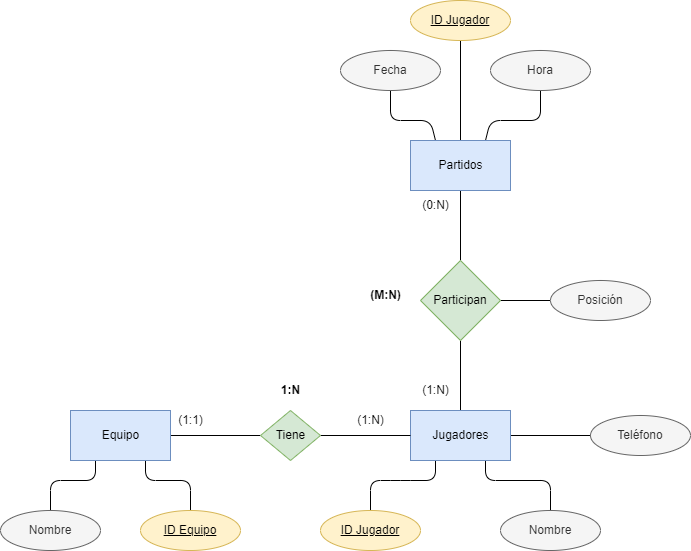

The diagram above was exported from draw.io. Its source (the exported page's mxGraphModel, read from the mxfile embedded in the PNG):
<mxGraphModel dx="1682" dy="1699" grid="1" gridSize="10" guides="1" tooltips="1" connect="1" arrows="1" fold="1" page="1" pageScale="1" pageWidth="850" pageHeight="1100" math="0" shadow="0">
  <root>
    <mxCell id="0" />
    <mxCell id="1" parent="0" />
    <mxCell id="5" style="edgeStyle=none;html=1;entryX=0;entryY=0.5;entryDx=0;entryDy=0;fontColor=#000000;endArrow=none;endFill=0;" parent="1" source="2" target="4" edge="1">
      <mxGeometry relative="1" as="geometry" />
    </mxCell>
    <mxCell id="12" style="html=1;exitX=0.25;exitY=1;exitDx=0;exitDy=0;entryX=0.5;entryY=0;entryDx=0;entryDy=0;fontColor=#000000;endArrow=none;endFill=0;" parent="1" source="2" target="11" edge="1">
      <mxGeometry relative="1" as="geometry">
        <Array as="points">
          <mxPoint x="45" y="310" />
          <mxPoint y="310" />
        </Array>
      </mxGeometry>
    </mxCell>
    <mxCell id="31" style="edgeStyle=none;html=1;exitX=0.75;exitY=1;exitDx=0;exitDy=0;entryX=0.5;entryY=0;entryDx=0;entryDy=0;fontColor=#FFFFFF;endArrow=none;endFill=0;" parent="1" source="2" target="7" edge="1">
      <mxGeometry relative="1" as="geometry">
        <Array as="points">
          <mxPoint x="95" y="310" />
          <mxPoint x="140" y="310" />
        </Array>
      </mxGeometry>
    </mxCell>
    <mxCell id="2" value="&lt;font color=&quot;#000000&quot;&gt;Equipo&lt;/font&gt;" style="html=1;dashed=0;whitespace=wrap;fillColor=#dae8fc;strokeColor=#6c8ebf;" parent="1" vertex="1">
      <mxGeometry x="20" y="240" width="100" height="50" as="geometry" />
    </mxCell>
    <mxCell id="18" value="" style="edgeStyle=none;html=1;fontColor=#FFFFFF;endArrow=none;endFill=0;" parent="1" source="3" target="17" edge="1">
      <mxGeometry relative="1" as="geometry" />
    </mxCell>
    <mxCell id="33" style="edgeStyle=none;html=1;exitX=0.25;exitY=1;exitDx=0;exitDy=0;fontColor=#FFFFFF;endArrow=none;endFill=0;entryX=0.5;entryY=0;entryDx=0;entryDy=0;" parent="1" source="3" target="36" edge="1">
      <mxGeometry relative="1" as="geometry">
        <mxPoint x="350" y="340" as="targetPoint" />
        <Array as="points">
          <mxPoint x="385" y="310" />
          <mxPoint x="350" y="310" />
          <mxPoint x="320" y="310" />
        </Array>
      </mxGeometry>
    </mxCell>
    <mxCell id="38" style="edgeStyle=none;html=1;exitX=0.75;exitY=1;exitDx=0;exitDy=0;entryX=0.5;entryY=0;entryDx=0;entryDy=0;fontColor=#000000;endArrow=none;endFill=0;" parent="1" source="3" target="35" edge="1">
      <mxGeometry relative="1" as="geometry">
        <Array as="points">
          <mxPoint x="435" y="310" />
          <mxPoint x="500" y="310" />
        </Array>
      </mxGeometry>
    </mxCell>
    <mxCell id="39" style="edgeStyle=none;html=1;fontColor=#000000;endArrow=none;endFill=0;" parent="1" source="3" edge="1">
      <mxGeometry relative="1" as="geometry">
        <mxPoint x="550.0000000000002" y="264.9999999999998" as="targetPoint" />
      </mxGeometry>
    </mxCell>
    <mxCell id="3" value="&lt;font color=&quot;#000000&quot;&gt;Jugadores&lt;/font&gt;" style="html=1;dashed=0;whitespace=wrap;fillColor=#dae8fc;strokeColor=#6c8ebf;" parent="1" vertex="1">
      <mxGeometry x="360" y="240" width="100" height="50" as="geometry" />
    </mxCell>
    <mxCell id="6" style="edgeStyle=none;html=1;exitX=1;exitY=0.5;exitDx=0;exitDy=0;entryX=0;entryY=0.5;entryDx=0;entryDy=0;fontColor=#000000;endArrow=none;endFill=0;" parent="1" source="4" target="3" edge="1">
      <mxGeometry relative="1" as="geometry" />
    </mxCell>
    <mxCell id="4" value="&lt;font color=&quot;#000000&quot;&gt;Tiene&lt;/font&gt;" style="shape=rhombus;html=1;dashed=0;whitespace=wrap;perimeter=rhombusPerimeter;fillColor=#d5e8d4;strokeColor=#82b366;" parent="1" vertex="1">
      <mxGeometry x="210" y="240" width="60" height="50" as="geometry" />
    </mxCell>
    <mxCell id="7" value="&lt;font color=&quot;#000000&quot;&gt;ID Equipo&lt;/font&gt;" style="ellipse;whiteSpace=wrap;html=1;align=center;fontStyle=4;fillColor=#fff2cc;strokeColor=#d6b656;" parent="1" vertex="1">
      <mxGeometry x="90" y="340" width="100" height="40" as="geometry" />
    </mxCell>
    <mxCell id="11" value="Nombre" style="ellipse;whiteSpace=wrap;html=1;align=center;fillColor=#f5f5f5;strokeColor=#666666;fontColor=#333333;" parent="1" vertex="1">
      <mxGeometry x="-50" y="340" width="100" height="40" as="geometry" />
    </mxCell>
    <mxCell id="14" value="(1:N)" style="text;html=1;align=center;verticalAlign=middle;resizable=0;points=[];autosize=1;strokeColor=none;fillColor=none;fontColor=#000000;" parent="1" vertex="1">
      <mxGeometry x="295" y="235" width="50" height="30" as="geometry" />
    </mxCell>
    <mxCell id="15" value="&lt;font color=&quot;#000000&quot;&gt;(1:1)&lt;/font&gt;" style="text;html=1;align=center;verticalAlign=middle;resizable=0;points=[];autosize=1;strokeColor=none;fillColor=none;fontColor=#FFFFFF;" parent="1" vertex="1">
      <mxGeometry x="115" y="235" width="50" height="30" as="geometry" />
    </mxCell>
    <mxCell id="16" value="&lt;b&gt;&lt;font color=&quot;#000000&quot;&gt;1:N&lt;/font&gt;&lt;/b&gt;" style="text;html=1;align=center;verticalAlign=middle;resizable=0;points=[];autosize=1;strokeColor=none;fillColor=none;fontColor=#FFFFFF;" parent="1" vertex="1">
      <mxGeometry x="220" y="205" width="40" height="30" as="geometry" />
    </mxCell>
    <mxCell id="23" style="edgeStyle=none;html=1;entryX=0.5;entryY=1;entryDx=0;entryDy=0;fontColor=#000000;endArrow=none;endFill=0;" parent="1" source="17" target="22" edge="1">
      <mxGeometry relative="1" as="geometry" />
    </mxCell>
    <mxCell id="32" style="edgeStyle=none;html=1;entryX=0;entryY=0.5;entryDx=0;entryDy=0;fontColor=#FFFFFF;endArrow=none;endFill=0;" parent="1" source="17" target="29" edge="1">
      <mxGeometry relative="1" as="geometry" />
    </mxCell>
    <mxCell id="17" value="&lt;font color=&quot;#000000&quot;&gt;Participan&lt;/font&gt;" style="rhombus;whiteSpace=wrap;html=1;fillColor=#d5e8d4;strokeColor=#82b366;dashed=0;" parent="1" vertex="1">
      <mxGeometry x="370" y="90" width="80" height="80" as="geometry" />
    </mxCell>
    <mxCell id="41" style="edgeStyle=none;html=1;exitX=0.25;exitY=0;exitDx=0;exitDy=0;entryX=0.5;entryY=1;entryDx=0;entryDy=0;fontColor=#000000;endArrow=none;endFill=0;" parent="1" source="22" target="26" edge="1">
      <mxGeometry relative="1" as="geometry">
        <Array as="points">
          <mxPoint x="380" y="-50" />
          <mxPoint x="340" y="-50" />
        </Array>
      </mxGeometry>
    </mxCell>
    <mxCell id="42" style="edgeStyle=none;html=1;exitX=0.75;exitY=0;exitDx=0;exitDy=0;entryX=0.5;entryY=1;entryDx=0;entryDy=0;fontColor=#000000;endArrow=none;endFill=0;" parent="1" source="22" target="27" edge="1">
      <mxGeometry relative="1" as="geometry">
        <Array as="points">
          <mxPoint x="440" y="-50" />
          <mxPoint x="490" y="-50" />
        </Array>
      </mxGeometry>
    </mxCell>
    <mxCell id="47" style="edgeStyle=none;html=1;" parent="1" source="22" edge="1">
      <mxGeometry relative="1" as="geometry">
        <mxPoint x="410" y="-150" as="targetPoint" />
      </mxGeometry>
    </mxCell>
    <mxCell id="22" value="&lt;font color=&quot;#000000&quot;&gt;Partidos&lt;/font&gt;" style="html=1;dashed=0;whitespace=wrap;fillColor=#dae8fc;strokeColor=#6c8ebf;" parent="1" vertex="1">
      <mxGeometry x="360" y="-30" width="100" height="50" as="geometry" />
    </mxCell>
    <mxCell id="26" value="Fecha" style="ellipse;whiteSpace=wrap;html=1;align=center;fontColor=#333333;fillColor=#f5f5f5;strokeColor=#666666;" parent="1" vertex="1">
      <mxGeometry x="290" y="-120" width="100" height="40" as="geometry" />
    </mxCell>
    <mxCell id="27" value="Hora" style="ellipse;whiteSpace=wrap;html=1;align=center;fontColor=#333333;fillColor=#f5f5f5;strokeColor=#666666;" parent="1" vertex="1">
      <mxGeometry x="440" y="-120" width="100" height="40" as="geometry" />
    </mxCell>
    <mxCell id="29" value="Posición" style="ellipse;whiteSpace=wrap;html=1;align=center;fontColor=#333333;fillColor=#f5f5f5;strokeColor=#666666;" parent="1" vertex="1">
      <mxGeometry x="500" y="110" width="100" height="40" as="geometry" />
    </mxCell>
    <mxCell id="35" value="Nombre" style="ellipse;whiteSpace=wrap;html=1;align=center;fontColor=#333333;fillColor=#f5f5f5;strokeColor=#666666;" parent="1" vertex="1">
      <mxGeometry x="450" y="340" width="100" height="40" as="geometry" />
    </mxCell>
    <mxCell id="36" value="&lt;font color=&quot;#000000&quot;&gt;ID Jugador&lt;/font&gt;" style="ellipse;whiteSpace=wrap;html=1;align=center;fontStyle=4;fillColor=#fff2cc;strokeColor=#d6b656;" parent="1" vertex="1">
      <mxGeometry x="270" y="340" width="100" height="40" as="geometry" />
    </mxCell>
    <mxCell id="40" value="Teléfono" style="ellipse;whiteSpace=wrap;html=1;align=center;fontColor=#333333;fillColor=#f5f5f5;strokeColor=#666666;" parent="1" vertex="1">
      <mxGeometry x="540" y="245" width="100" height="40" as="geometry" />
    </mxCell>
    <mxCell id="43" value="(0:N)" style="text;html=1;align=center;verticalAlign=middle;resizable=0;points=[];autosize=1;strokeColor=none;fillColor=none;fontColor=#000000;" parent="1" vertex="1">
      <mxGeometry x="360" y="20" width="50" height="30" as="geometry" />
    </mxCell>
    <mxCell id="45" value="(1:N)" style="text;html=1;align=center;verticalAlign=middle;resizable=0;points=[];autosize=1;strokeColor=none;fillColor=none;fontColor=#000000;" parent="1" vertex="1">
      <mxGeometry x="360" y="205" width="50" height="30" as="geometry" />
    </mxCell>
    <mxCell id="46" value="&lt;b&gt;(M:N)&lt;/b&gt;" style="text;html=1;align=center;verticalAlign=middle;resizable=0;points=[];autosize=1;strokeColor=none;fillColor=none;fontColor=#000000;" parent="1" vertex="1">
      <mxGeometry x="310" y="110" width="50" height="30" as="geometry" />
    </mxCell>
    <mxCell id="49" value="&lt;font color=&quot;#000000&quot;&gt;ID Jugador&lt;/font&gt;" style="ellipse;whiteSpace=wrap;html=1;align=center;fontStyle=4;fillColor=#fff2cc;strokeColor=#d6b656;" parent="1" vertex="1">
      <mxGeometry x="360" y="-170" width="100" height="40" as="geometry" />
    </mxCell>
  </root>
</mxGraphModel>